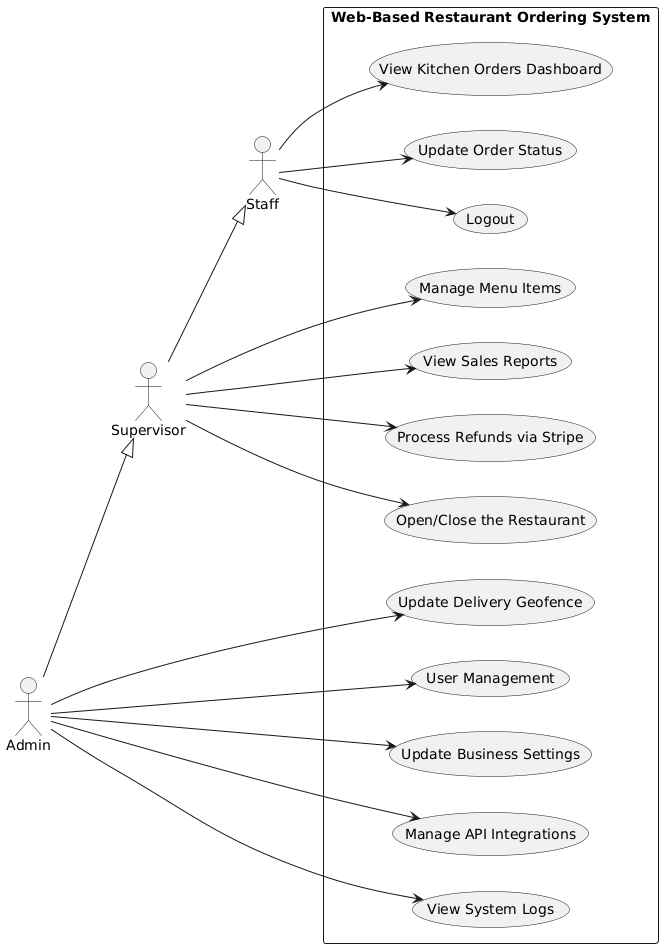

The diagram above was rendered by PlantUML. Its source (embedded in the PNG):
@startuml
left to right direction
actor "Staff" as St
actor "Supervisor" as Su
actor "Admin" as A

' Inheritances
Su --|> St
A --|> Su

rectangle "Web-Based Restaurant Ordering System" {
    
  ' ----- STAFF -----
    usecase "View Kitchen Orders Dashboard" as UC1
    usecase "Update Order Status" as UC2
    usecase "Logout" as UC3
    
  ' ----- SUPERVISOR -----
    usecase "Manage Menu Items" as UC4
    usecase "View Sales Reports" as UC5
    usecase "Process Refunds via Stripe" as UC6
    usecase "Open/Close the Restaurant" as UC7
    
  ' ----- ADMIN -----
    usecase "Update Delivery Geofence" as UC8
    usecase "User Management" as UC9
    usecase "Update Business Settings" as UC10
	  usecase "Manage API Integrations" as UC11
    usecase "View System Logs" as UC12
}

' Relationships
St --> UC1
St --> UC2
St --> UC3

Su --> UC4
Su --> UC5
Su --> UC6
Su --> UC7

A --> UC8
A --> UC9
A --> UC10
A --> UC11
A --> UC12
@enduml